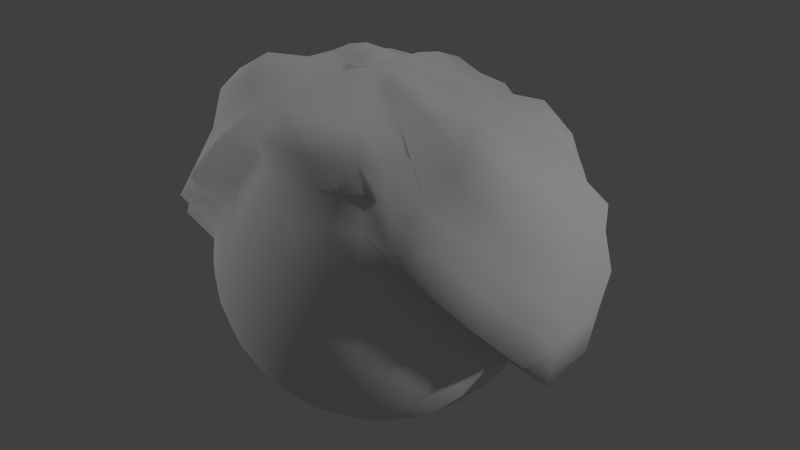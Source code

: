 # Source: Dirt.blend  (saved by Blender 2.70.0; exported with 4.5.12 LTS)
import bpy
from mathutils import Matrix  # noqa: F401  (used for matrix-valued properties, if any)

bpy.ops.wm.read_factory_settings(use_empty=True)
scene = bpy.context.scene
scene.name = 'Scene'

# ---- collections
col_collection_1 = bpy.data.collections.new('Collection 1'); scene.collection.children.link(col_collection_1)

# ---- materials (node trees are filled in below, after node groups)
mat_material_001 = bpy.data.materials.new('Material.001')
mat_material_001.alpha_threshold = 0.0
mat_material_001.use_transparent_shadow = False
mat_material_001.roughness = 0.5
mat_material_001.line_color = (0.0, 0.0, 0.0, 1.0)

# ---- material node trees

# ---- world
world_world = bpy.data.worlds.new('World'); scene.world = world_world
world_world.color = (0.05088, 0.05088, 0.05088)
world_world.use_sun_shadow = False
world_world.sun_shadow_jitter_overblur = 0.0
world_world.cycles.sampling_method = 'MANUAL'
world_world.cycles.sample_map_resolution = 256

# ---- lights
light_point_001 = bpy.data.lights.new('Point.001', 'POINT')
light_point_001.transmission_factor = 0.0
light_point_001.energy = 100.0
light_point_001.shadow_buffer_clip_start = 0.5
light_point_001.shadow_soft_size = 0.1
light_point_001.shadow_maximum_resolution = 0.006
light_point_001.use_absolute_resolution = True
light_point_001.cycles.use_multiple_importance_sampling = False
light_point = bpy.data.lights.new('Point', 'POINT')
light_point.transmission_factor = 0.0
light_point.energy = 100.0
light_point.shadow_buffer_clip_start = 0.5
light_point.shadow_soft_size = 0.1
light_point.shadow_maximum_resolution = 0.006
light_point.use_absolute_resolution = True
light_point.cycles.use_multiple_importance_sampling = False

# ---- meshes
me_sphere = bpy.data.meshes.new('Sphere')
me_sphere.from_pydata([(-0.01166, 0.007326, 0.07207), (-0.02427, 0.007288, 0.07056), (-0.03969, 0.005719, 0.0722), (-0.05321, 0.006284, 0.06407), (-0.06181, 0.006393, 0.05116), (-0.06444, 0.00664, 0.03662), (-0.06495, 0.007326, 0.02329), (-0.0624, 0.007326, 0.01025), (-0.06119, 0.007326, -0.002052), (-0.04555, 0.009956, -0.001439), (-0.04093, 0.009956, -0.01008), (-0.03471, 0.009956, -0.01766), (-0.02714, 0.009956, -0.02388), (-0.01849, 0.009956, -0.0285), (-0.009114, 0.009956, -0.03134), (-0.01142, 0.009725, 0.07208), (-0.02441, 0.01201, 0.07215), (-0.03693, 0.01425, 0.06825), (-0.04891, 0.0169, 0.06033), (-0.05581, 0.01862, 0.04856), (-0.06032, 0.01936, 0.03569), (-0.06126, 0.01964, 0.0228), (-0.06119, 0.01962, 0.01025), (-0.06, 0.01939, -0.002052), (-0.04467, 0.01897, -0.001439), (-0.04013, 0.01807, -0.01008), (-0.03403, 0.01685, -0.01766), (-0.0266, 0.01538, -0.02388), (-0.01813, 0.01369, -0.0285), (-0.008926, 0.01186, -0.03134), (-0.01078, 0.01201, 0.07241), (-0.02322, 0.01643, 0.0736), (-0.03483, 0.02176, 0.06778), (-0.04388, 0.02609, 0.05874), (-0.05214, 0.02905, 0.04814), (-0.05679, 0.03112, 0.03599), (-0.0633, 0.03336, 0.02348), (-0.05765, 0.03148, 0.01025), (-0.05648, 0.03099, -0.002052), (-0.04204, 0.02763, -0.001439), (-0.03777, 0.02587, -0.01008), (-0.03202, 0.02349, -0.01766), (-0.02502, 0.02059, -0.02388), (-0.01704, 0.01728, -0.0285), (-0.008371, 0.01369, -0.03134), (-0.009952, 0.01395, 0.07443), (-0.0216, 0.02168, 0.0746), (-0.03123, 0.02826, 0.06789), (-0.04001, 0.03445, 0.05882), (-0.04837, 0.04017, 0.04952), (-0.05186, 0.04239, 0.03629), (-0.05433, 0.04405, 0.02339), (-0.0561, 0.04524, 0.01024), (-0.05238, 0.04277, -0.004132), (-0.03777, 0.03562, -0.001439), (-0.03393, 0.03305, -0.01008), (-0.02876, 0.0296, -0.01766), (-0.02246, 0.02539, -0.02388), (-0.01527, 0.02059, -0.0285), (-0.00747, 0.01538, -0.03134), (-0.008523, 0.01579, 0.07607), (-0.01835, 0.02572, 0.07466), (-0.02684, 0.03516, 0.06867), (-0.03462, 0.04223, 0.05856), (-0.04087, 0.04879, 0.0492), (-0.04368, 0.05138, 0.03578), (-0.04416, 0.0521, 0.02272), (-0.04402, 0.05199, 0.01025), (-0.04567, 0.05364, -0.006033), (-0.03202, 0.04262, -0.001439), (-0.02876, 0.03935, -0.01008), (-0.02436, 0.03496, -0.01766), (-0.019, 0.0296, -0.02388), (-0.01289, 0.02349, -0.0285), (-0.006256, 0.01685, -0.03134), (-0.006587, 0.01767, 0.07652), (-0.01321, 0.02847, 0.07309), (-0.02095, 0.03993, 0.06867), (-0.02664, 0.04855, 0.05886), (-0.0314, 0.05564, 0.04853), (-0.03405, 0.05934, 0.03578), (-0.03591, 0.06203, 0.02333), (-0.03438, 0.05974, 0.01025), (-0.03371, 0.05873, -0.002052), (-0.02502, 0.04837, -0.001439), (-0.02246, 0.04452, -0.01008), (-0.019, 0.03935, -0.01766), (-0.01479, 0.03305, -0.02388), (-0.009989, 0.02587, -0.0285), (-0.004778, 0.01807, -0.03134), (-0.004295, 0.01916, 0.07607), (-0.008897, 0.03035, 0.07108), (-0.01413, 0.04233, 0.06763), (-0.01925, 0.05545, 0.06134), (-0.02175, 0.06037, 0.04745), (-0.02234, 0.06261, 0.03459), (-0.02423, 0.06757, 0.02315), (-0.02435, 0.06766, 0.01025), (-0.02302, 0.06445, -0.002052), (-0.01704, 0.05263, -0.001439), (-0.01527, 0.04837, -0.01008), (-0.01289, 0.04262, -0.01766), (-0.009989, 0.03562, -0.02388), (-0.006681, 0.02763, -0.0285), (-0.003092, 0.01897, -0.03134), (-0.001741, 0.01999, 0.07478), (-0.004434, 0.03271, 0.07278), (-0.006986, 0.04564, 0.06921), (-0.009935, 0.06015, 0.06315), (-0.01122, 0.06678, 0.04923), (-0.01108, 0.06627, 0.03514), (-0.01278, 0.07525, 0.02374), (-0.01172, 0.06945, 0.01024), (-0.01142, 0.06797, -0.002055), (-0.008371, 0.05526, -0.001439), (-0.00747, 0.05073, -0.01008), (-0.006256, 0.04463, -0.01766), (-0.004778, 0.0372, -0.02388), (-0.003092, 0.02872, -0.0285), (-0.001262, 0.01952, -0.03134), (0.0009516, 0.02032, 0.07499), (0.0008636, 0.03355, 0.07339), (0.0002626, 0.04416, 0.06572), (0.0002715, 0.05775, 0.06075), (0.0006317, 0.06466, 0.04816), (0.0006422, 0.06833, 0.03551), (0.0005593, 0.07432, 0.02354), (0.0006829, 0.07797, 0.01016), (0.0006412, 0.07197, -0.005118), (0.000641, 0.05615, -0.001439), (0.000641, 0.05153, -0.01008), (0.000641, 0.04531, -0.01766), (0.000641, 0.03773, -0.02388), (0.000641, 0.02909, -0.0285), (0.000641, 0.01971, -0.03134), (0.003595, 0.02024, 0.07671), (0.005358, 0.0322, 0.07076), (0.00739, 0.04371, 0.06581), (0.01048, 0.05667, 0.05992), (0.01242, 0.06477, 0.04854), (0.01255, 0.06714, 0.03542), (0.0133, 0.07097, 0.02315), (0.01479, 0.07702, 0.01041), (0.01358, 0.0724, -0.00729), (0.009653, 0.05526, -0.001439), (0.008752, 0.05073, -0.01008), (0.007538, 0.04463, -0.01766), (0.00606, 0.0372, -0.02388), (0.004374, 0.02872, -0.0285), (0.002544, 0.01952, -0.03134), (0.006045, 0.01943, 0.07762), (0.01054, 0.03057, 0.07123), (0.01509, 0.04137, 0.06526), (0.01884, 0.05125, 0.05818), (0.02451, 0.06242, 0.04916), (0.02344, 0.0624, 0.03487), (0.0254, 0.06708, 0.02311), (0.02737, 0.07079, 0.0102), (0.02464, 0.06504, -0.002868), (0.01832, 0.05263, -0.001439), (0.01655, 0.04837, -0.01008), (0.01417, 0.04262, -0.01766), (0.01127, 0.03562, -0.02388), (0.007963, 0.02763, -0.0285), (0.004374, 0.01897, -0.03134), (0.008265, 0.01795, 0.07777), (0.01441, 0.02755, 0.06985), (0.02125, 0.03755, 0.06535), (0.02942, 0.04933, 0.06118), (0.03498, 0.05716, 0.04969), (0.03496, 0.05861, 0.03551), (0.03718, 0.06183, 0.02325), (0.03775, 0.06286, 0.01025), (0.03499, 0.05873, -0.002052), (0.02631, 0.04837, -0.001439), (0.02374, 0.04452, -0.01008), (0.02028, 0.03935, -0.01766), (0.01607, 0.03305, -0.02388), (0.01127, 0.02587, -0.0285), (0.00606, 0.01807, -0.03134), (0.0102, 0.016, 0.07722), (0.01883, 0.02524, 0.07235), (0.02657, 0.03317, 0.06545), (0.03601, 0.04116, 0.05947), (0.04258, 0.04803, 0.04866), (0.04544, 0.05212, 0.0359), (0.04553, 0.05222, 0.02287), (0.04522, 0.0519, 0.01025), (0.04436, 0.05104, -0.002052), (0.03331, 0.04262, -0.001439), (0.03004, 0.03935, -0.01008), (0.02564, 0.03496, -0.01766), (0.02028, 0.0296, -0.02388), (0.01417, 0.02349, -0.0285), (0.007538, 0.01685, -0.03134), (0.01178, 0.0141, 0.0768), (0.02218, 0.02193, 0.07301), (0.03154, 0.02815, 0.06573), (0.0427, 0.03436, 0.05946), (0.0474, 0.03859, 0.04785), (0.05583, 0.04451, 0.03763), (0.05582, 0.0443, 0.02341), (0.05553, 0.04401, 0.01025), (0.05206, 0.04168, -0.002067), (0.03905, 0.03562, -0.001439), (0.03521, 0.03305, -0.01008), (0.03004, 0.0296, -0.01766), (0.02374, 0.02539, -0.02388), (0.01655, 0.02059, -0.0285), (0.008752, 0.01538, -0.03134), (0.01289, 0.01205, 0.07644), (0.0254, 0.01662, 0.07436), (0.03623, 0.02123, 0.06686), (0.04729, 0.02589, 0.05977), (0.0563, 0.02948, 0.05059), (0.062, 0.03196, 0.03779), (0.06468, 0.03335, 0.02387), (0.06206, 0.03277, 0.01025), (0.0598, 0.03183, -0.00444), (0.04332, 0.02763, -0.001439), (0.03905, 0.02587, -0.01008), (0.03331, 0.02349, -0.01766), (0.02631, 0.02059, -0.02388), (0.01832, 0.01728, -0.0285), (0.009653, 0.01369, -0.03134), (0.01354, 0.009721, 0.07624), (0.02593, 0.01197, 0.07238), (0.03628, 0.01426, 0.06448), (0.04965, 0.0163, 0.05999), (0.05676, 0.0181, 0.04845), (0.06187, 0.01951, 0.03609), (0.06358, 0.01975, 0.02305), (0.06247, 0.01962, 0.01025), (0.06128, 0.01939, -0.002052), (0.04595, 0.01897, -0.001439), (0.04142, 0.01807, -0.01008), (0.03532, 0.01685, -0.01766), (0.02789, 0.01538, -0.02388), (0.01941, 0.01369, -0.0285), (0.01021, 0.01186, -0.03134), (0.01379, 0.007238, 0.07642), (0.02609, 0.007188, 0.07151), (0.04005, 0.007249, 0.06848), (0.05189, 0.007233, 0.06104), (0.05879, 0.00693, 0.04912), (0.06485, 0.007051, 0.03682), (0.06508, 0.007326, 0.02306), (0.06368, 0.007326, 0.01025), (0.06247, 0.007326, -0.002052), (0.04683, 0.009956, -0.001439), (0.04221, 0.009956, -0.01008), (0.036, 0.009956, -0.01766), (0.02842, 0.009956, -0.02388), (0.01978, 0.009956, -0.0285), (0.0104, 0.009956, -0.03134), (0.000641, 0.009956, -0.0323), (0.0135, 0.004723, 0.0763), (0.02645, 0.002066, 0.07334), (0.04029, -0.0002028, 0.07008), (0.05117, -0.002996, 0.06074), (0.05496, -0.004034, 0.04726), (0.05778, -0.004038, 0.03438), (0.06139, -0.004778, 0.02255), (0.06247, -0.004972, 0.01025), (0.04874, 0.0003893, 0.007941), (0.04595, 0.0009444, -0.001439), (0.04142, 0.001846, -0.01008), (0.03532, 0.003059, -0.01766), (0.02789, 0.004537, -0.02388), (0.01941, 0.006223, -0.0285), (0.01021, 0.008053, -0.03134), (0.01262, 0.002397, 0.07546), (0.02439, -0.002439, 0.0722), (0.03655, -0.008099, 0.06847), (0.04625, -0.01168, 0.05903), (0.04906, -0.01273, 0.04527), (0.05445, -0.01496, 0.03437), (0.05776, -0.01633, 0.02254), (0.04683, -0.009178, 0.0177), (0.04595, -0.00881, 0.007941), (0.04332, -0.007721, -0.001439), (0.03905, -0.005953, -0.01008), (0.03331, -0.003574, -0.01766), (0.02631, -0.000674, -0.02388), (0.01832, 0.002634, -0.0285), (0.009653, 0.006223, -0.03134), (0.0112, 0.0003554, 0.07393), (0.02072, -0.006084, 0.06854), (0.02976, -0.01213, 0.06267), (0.0377, -0.01744, 0.05482), (0.04422, -0.02179, 0.04527), (0.04906, -0.02503, 0.03437), (0.04142, -0.01729, 0.02745), (0.04221, -0.01782, 0.0177), (0.04142, -0.01729, 0.007941), (0.03905, -0.01571, -0.001439), (0.03521, -0.01314, -0.01008), (0.03004, -0.009686, -0.01766), (0.02374, -0.005477, -0.02388), (0.01655, -0.000674, -0.0285), (0.008752, 0.004537, -0.03134), (0.009377, -0.001389, 0.0723), (0.0177, -0.009731, 0.06848), (0.02541, -0.01744, 0.06266), (0.03216, -0.02419, 0.05482), (0.0377, -0.02974, 0.04527), (0.03331, -0.02271, 0.03683), (0.03532, -0.02472, 0.02745), (0.036, -0.0254, 0.0177), (0.03532, -0.02472, 0.007941), (0.03331, -0.02271, -0.001439), (0.03004, -0.01944, -0.01008), (0.02564, -0.01504, -0.01766), (0.02028, -0.009686, -0.02388), (0.01417, -0.003574, -0.0285), (0.007538, 0.003059, -0.03134), (0.007473, -0.002899, 0.07207), (0.01404, -0.01273, 0.06848), (0.0201, -0.02179, 0.06266), (0.02028, -0.01944, 0.05305), (0.02374, -0.02461, 0.04547), (0.02631, -0.02845, 0.03683), (0.02789, -0.03082, 0.02745), (0.02842, -0.03162, 0.0177), (0.02789, -0.03082, 0.007941), (0.02631, -0.02845, -0.001439), (0.02374, -0.02461, -0.01008), (0.02028, -0.01944, -0.01766), (0.01607, -0.01314, -0.02388), (0.01127, -0.005953, -0.0285), (0.00606, 0.001846, -0.03134), (0.005347, -0.004035, 0.07207), (0.009873, -0.01496, 0.06848), (0.01404, -0.02503, 0.06266), (0.01417, -0.02271, 0.05305), (0.01655, -0.02845, 0.04547), (0.01832, -0.03272, 0.03683), (0.01941, -0.03535, 0.02745), (0.01978, -0.03624, 0.0177), (0.01941, -0.03535, 0.007941), (0.01832, -0.03272, -0.001439), (0.01655, -0.02845, -0.01008), (0.01417, -0.02271, -0.01766), (0.01127, -0.01571, -0.02388), (0.007963, -0.007721, -0.0285), (0.004374, 0.0009444, -0.03134), (0.00304, -0.004735, 0.07207), (0.005347, -0.01633, 0.06848), (0.007473, -0.02702, 0.06266), (0.007538, -0.02472, 0.05305), (0.008752, -0.03082, 0.04547), (0.009653, -0.03535, 0.03683), (0.01021, -0.03814, 0.02745), (0.0104, -0.03908, 0.0177), (0.01021, -0.03814, 0.007941), (0.009653, -0.03535, -0.001439), (0.008752, -0.03082, -0.01008), (0.007538, -0.02472, -0.01766), (0.00606, -0.01729, -0.02388), (0.004374, -0.00881, -0.0285), (0.002544, 0.0003893, -0.03134), (0.000641, -0.004972, 0.07207), (0.000641, -0.0168, 0.06848), (0.000641, -0.0277, 0.06266), (0.000641, -0.0254, 0.05305), (0.000641, -0.03162, 0.04547), (0.000641, -0.03624, 0.03683), (0.000641, -0.03908, 0.02745), (0.000641, -0.04004, 0.0177), (0.000641, -0.03908, 0.007941), (0.000641, -0.03624, -0.001439), (0.000641, -0.03162, -0.01008), (0.000641, -0.0254, -0.01766), (0.000641, -0.01782, -0.02388), (0.000641, -0.009178, -0.0285), (0.000641, 0.0002019, -0.03134), (-0.001758, -0.004735, 0.07207), (-0.004065, -0.01633, 0.06848), (-0.006191, -0.02702, 0.06266), (-0.006256, -0.02472, 0.05305), (-0.00747, -0.03082, 0.04547), (-0.008371, -0.03535, 0.03683), (-0.008926, -0.03814, 0.02745), (-0.009114, -0.03908, 0.0177), (-0.008926, -0.03814, 0.007941), (-0.008371, -0.03535, -0.001439), (-0.00747, -0.03082, -0.01008), (-0.006256, -0.02472, -0.01766), (-0.004778, -0.01729, -0.02388), (-0.003092, -0.00881, -0.0285), (-0.001262, 0.0003893, -0.03134), (-0.004065, -0.004035, 0.07207), (-0.008591, -0.01496, 0.06848), (-0.01276, -0.02503, 0.06266), (-0.01289, -0.02271, 0.05305), (-0.01527, -0.02845, 0.04547), (-0.01704, -0.03272, 0.03683), (-0.01813, -0.03535, 0.02745), (-0.01849, -0.03624, 0.0177), (-0.01813, -0.03535, 0.007941), (-0.01704, -0.03272, -0.001439), (-0.01527, -0.02845, -0.01008), (-0.01289, -0.02271, -0.01766), (-0.009989, -0.01571, -0.02388), (-0.006681, -0.007721, -0.0285), (-0.003092, 0.0009444, -0.03134), (-0.006191, -0.002899, 0.07207), (-0.01276, -0.01273, 0.06848), (-0.01882, -0.02179, 0.06266), (-0.019, -0.01944, 0.05305), (-0.02246, -0.02461, 0.04547), (-0.02502, -0.02845, 0.03683), (-0.0266, -0.03082, 0.02745), (-0.02714, -0.03162, 0.0177), (-0.0266, -0.03082, 0.007941), (-0.02502, -0.02845, -0.001439), (-0.02246, -0.02461, -0.01008), (-0.019, -0.01944, -0.01766), (-0.01479, -0.01314, -0.02388), (-0.009989, -0.005953, -0.0285), (-0.004778, 0.001846, -0.03134), (-0.008055, -0.001369, 0.07207), (-0.01642, -0.009731, 0.06848), (-0.02412, -0.01744, 0.06266), (-0.03088, -0.02419, 0.05482), (-0.03642, -0.02974, 0.04527), (-0.03202, -0.02271, 0.03683), (-0.03403, -0.02472, 0.02745), (-0.03471, -0.0254, 0.0177), (-0.03403, -0.02472, 0.007941), (-0.03202, -0.02271, -0.001439), (-0.02876, -0.01944, -0.01008), (-0.02436, -0.01504, -0.01766), (-0.019, -0.009686, -0.02388), (-0.01289, -0.003574, -0.0285), (-0.006256, 0.003059, -0.03134), (-0.009584, 0.0004941, 0.07207), (-0.01942, -0.006076, 0.06848), (-0.02848, -0.01213, 0.06266), (-0.03642, -0.01744, 0.05482), (-0.04294, -0.02179, 0.04527), (-0.04778, -0.02503, 0.03437), (-0.04013, -0.01729, 0.02745), (-0.04093, -0.01782, 0.0177), (-0.04013, -0.01729, 0.007941), (-0.03777, -0.01571, -0.001439), (-0.03393, -0.01314, -0.01008), (-0.02876, -0.009686, -0.01766), (-0.02246, -0.005477, -0.02388), (-0.01527, -0.000674, -0.0285), (-0.00747, 0.004537, -0.03134), (0.000641, 0.007326, 0.07679), (-0.01072, 0.00262, 0.07207), (-0.02165, -0.001905, 0.06848), (-0.03288, -0.006528, 0.06452), (-0.04316, -0.01086, 0.05765), (-0.04779, -0.01273, 0.04527), (-0.05316, -0.01496, 0.03437), (-0.05648, -0.01633, 0.02254), (-0.04555, -0.009178, 0.0177), (-0.04467, -0.00881, 0.007941), (-0.04204, -0.007721, -0.001439), (-0.03777, -0.005953, -0.01008), (-0.03202, -0.003574, -0.01766), (-0.02502, -0.000674, -0.02388), (-0.01704, 0.002634, -0.0285), (-0.008371, 0.006223, -0.03134), (-0.01142, 0.004927, 0.07207), (-0.02311, 0.002594, 0.06871), (-0.03728, -0.001302, 0.06948), (-0.04974, -0.004735, 0.06145), (-0.05463, -0.004679, 0.04707), (-0.05915, -0.004567, 0.03549), (-0.06, -0.004735, 0.02254), (-0.06119, -0.004971, 0.01025), (-0.04746, 0.0003893, 0.007941), (-0.04467, 0.0009444, -0.001439), (-0.04013, 0.001846, -0.01008), (-0.03403, 0.003059, -0.01766), (-0.0266, 0.004537, -0.02388), (-0.01813, 0.006223, -0.0285), (-0.008926, 0.008053, -0.03134)], [], [(8, 7, 22, 23), (6, 5, 20, 21), (4, 3, 18, 19), (2, 1, 16, 17), (13, 12, 27, 28), (11, 10, 25, 26), (9, 8, 23, 24), (7, 6, 21, 22), (5, 4, 19, 20), (3, 2, 17, 18), (14, 13, 28, 29), (1, 0, 15, 16), (12, 11, 26, 27), (10, 9, 24, 25), (18, 17, 32, 33), (29, 28, 43, 44), (16, 15, 30, 31), (27, 26, 41, 42), (25, 24, 39, 40), (23, 22, 37, 38), (21, 20, 35, 36), (19, 18, 33, 34), (17, 16, 31, 32), (28, 27, 42, 43), (26, 25, 40, 41), (24, 23, 38, 39), (22, 21, 36, 37), (20, 19, 34, 35), (33, 32, 47, 48), (44, 43, 58, 59), (31, 30, 45, 46), (42, 41, 56, 57), (40, 39, 54, 55), (38, 37, 52, 53), (36, 35, 50, 51), (34, 33, 48, 49), (32, 31, 46, 47), (43, 42, 57, 58), (41, 40, 55, 56), (39, 38, 53, 54), (37, 36, 51, 52), (35, 34, 49, 50), (48, 47, 62, 63), (59, 58, 73, 74), (46, 45, 60, 61), (57, 56, 71, 72), (55, 54, 69, 70), (53, 52, 67, 68), (51, 50, 65, 66), (49, 48, 63, 64), (47, 46, 61, 62), (58, 57, 72, 73), (56, 55, 70, 71), (54, 53, 68, 69), (52, 51, 66, 67), (50, 49, 64, 65), (63, 62, 77, 78), (74, 73, 88, 89), (61, 60, 75, 76), (72, 71, 86, 87), (70, 69, 84, 85), (68, 67, 82, 83), (66, 65, 80, 81), (64, 63, 78, 79), (62, 61, 76, 77), (73, 72, 87, 88), (71, 70, 85, 86), (69, 68, 83, 84), (67, 66, 81, 82), (65, 64, 79, 80), (78, 77, 92, 93), (89, 88, 103, 104), (76, 75, 90, 91), (87, 86, 101, 102), (85, 84, 99, 100), (83, 82, 97, 98), (81, 80, 95, 96), (79, 78, 93, 94), (77, 76, 91, 92), (88, 87, 102, 103), (86, 85, 100, 101), (84, 83, 98, 99), (82, 81, 96, 97), (80, 79, 94, 95), (93, 92, 107, 108), (104, 103, 118, 119), (91, 90, 105, 106), (102, 101, 116, 117), (100, 99, 114, 115), (98, 97, 112, 113), (96, 95, 110, 111), (94, 93, 108, 109), (92, 91, 106, 107), (103, 102, 117, 118), (101, 100, 115, 116), (99, 98, 113, 114), (97, 96, 111, 112), (95, 94, 109, 110), (108, 107, 122, 123), (119, 118, 133, 134), (106, 105, 120, 121), (117, 116, 131, 132), (115, 114, 129, 130), (113, 112, 127, 128), (111, 110, 125, 126), (109, 108, 123, 124), (107, 106, 121, 122), (118, 117, 132, 133), (116, 115, 130, 131), (114, 113, 128, 129), (112, 111, 126, 127), (110, 109, 124, 125), (123, 122, 137, 138), (134, 133, 148, 149), (121, 120, 135, 136), (132, 131, 146, 147), (130, 129, 144, 145), (128, 127, 142, 143), (126, 125, 140, 141), (124, 123, 138, 139), (122, 121, 136, 137), (133, 132, 147, 148), (131, 130, 145, 146), (129, 128, 143, 144), (127, 126, 141, 142), (125, 124, 139, 140), (138, 137, 152, 153), (149, 148, 163, 164), (136, 135, 150, 151), (147, 146, 161, 162), (145, 144, 159, 160), (143, 142, 157, 158), (141, 140, 155, 156), (139, 138, 153, 154), (137, 136, 151, 152), (148, 147, 162, 163), (146, 145, 160, 161), (144, 143, 158, 159), (142, 141, 156, 157), (140, 139, 154, 155), (153, 152, 167, 168), (164, 163, 178, 179), (151, 150, 165, 166), (162, 161, 176, 177), (160, 159, 174, 175), (158, 157, 172, 173), (156, 155, 170, 171), (154, 153, 168, 169), (152, 151, 166, 167), (163, 162, 177, 178), (161, 160, 175, 176), (159, 158, 173, 174), (157, 156, 171, 172), (155, 154, 169, 170), (168, 167, 182, 183), (179, 178, 193, 194), (166, 165, 180, 181), (177, 176, 191, 192), (175, 174, 189, 190), (173, 172, 187, 188), (171, 170, 185, 186), (169, 168, 183, 184), (167, 166, 181, 182), (178, 177, 192, 193), (176, 175, 190, 191), (174, 173, 188, 189), (172, 171, 186, 187), (170, 169, 184, 185), (183, 182, 197, 198), (194, 193, 208, 209), (181, 180, 195, 196), (192, 191, 206, 207), (190, 189, 204, 205), (188, 187, 202, 203), (186, 185, 200, 201), (184, 183, 198, 199), (182, 181, 196, 197), (193, 192, 207, 208), (191, 190, 205, 206), (189, 188, 203, 204), (187, 186, 201, 202), (185, 184, 199, 200), (198, 197, 212, 213), (209, 208, 223, 224), (196, 195, 210, 211), (207, 206, 221, 222), (205, 204, 219, 220), (203, 202, 217, 218), (201, 200, 215, 216), (199, 198, 213, 214), (197, 196, 211, 212), (208, 207, 222, 223), (206, 205, 220, 221), (204, 203, 218, 219), (202, 201, 216, 217), (200, 199, 214, 215), (213, 212, 227, 228), (224, 223, 238, 239), (211, 210, 225, 226), (222, 221, 236, 237), (220, 219, 234, 235), (218, 217, 232, 233), (216, 215, 230, 231), (214, 213, 228, 229), (212, 211, 226, 227), (223, 222, 237, 238), (221, 220, 235, 236), (219, 218, 233, 234), (217, 216, 231, 232), (215, 214, 229, 230), (228, 227, 242, 243), (239, 238, 253, 254), (226, 225, 240, 241), (237, 236, 251, 252), (235, 234, 249, 250), (233, 232, 247, 248), (231, 230, 245, 246), (229, 228, 243, 244), (227, 226, 241, 242), (238, 237, 252, 253), (236, 235, 250, 251), (234, 233, 248, 249), (232, 231, 246, 247), (230, 229, 244, 245), (243, 242, 258, 259), (254, 253, 269, 270), (241, 240, 256, 257), (252, 251, 267, 268), (250, 249, 265, 266), (248, 247, 263, 264), (246, 245, 261, 262), (244, 243, 259, 260), (242, 241, 257, 258), (253, 252, 268, 269), (251, 250, 266, 267), (249, 248, 264, 265), (247, 246, 262, 263), (245, 244, 260, 261), (259, 258, 273, 274), (270, 269, 284, 285), (257, 256, 271, 272), (268, 267, 282, 283), (266, 265, 280, 281), (264, 263, 278, 279), (262, 261, 276, 277), (260, 259, 274, 275), (258, 257, 272, 273), (269, 268, 283, 284), (267, 266, 281, 282), (265, 264, 279, 280), (263, 262, 277, 278), (261, 260, 275, 276), (274, 273, 288, 289), (285, 284, 299, 300), (272, 271, 286, 287), (283, 282, 297, 298), (281, 280, 295, 296), (279, 278, 293, 294), (277, 276, 291, 292), (275, 274, 289, 290), (273, 272, 287, 288), (284, 283, 298, 299), (282, 281, 296, 297), (280, 279, 294, 295), (278, 277, 292, 293), (276, 275, 290, 291), (289, 288, 303, 304), (300, 299, 314, 315), (287, 286, 301, 302), (298, 297, 312, 313), (296, 295, 310, 311), (294, 293, 308, 309), (292, 291, 306, 307), (290, 289, 304, 305), (288, 287, 302, 303), (299, 298, 313, 314), (297, 296, 311, 312), (295, 294, 309, 310), (293, 292, 307, 308), (291, 290, 305, 306), (304, 303, 318, 319), (315, 314, 329, 330), (302, 301, 316, 317), (313, 312, 327, 328), (311, 310, 325, 326), (309, 308, 323, 324), (307, 306, 321, 322), (305, 304, 319, 320), (303, 302, 317, 318), (314, 313, 328, 329), (312, 311, 326, 327), (310, 309, 324, 325), (308, 307, 322, 323), (306, 305, 320, 321), (319, 318, 333, 334), (330, 329, 344, 345), (317, 316, 331, 332), (328, 327, 342, 343), (326, 325, 340, 341), (324, 323, 338, 339), (322, 321, 336, 337), (320, 319, 334, 335), (318, 317, 332, 333), (329, 328, 343, 344), (327, 326, 341, 342), (325, 324, 339, 340), (323, 322, 337, 338), (321, 320, 335, 336), (334, 333, 348, 349), (345, 344, 359, 360), (332, 331, 346, 347), (343, 342, 357, 358), (341, 340, 355, 356), (339, 338, 353, 354), (337, 336, 351, 352), (335, 334, 349, 350), (333, 332, 347, 348), (344, 343, 358, 359), (342, 341, 356, 357), (340, 339, 354, 355), (338, 337, 352, 353), (336, 335, 350, 351), (349, 348, 363, 364), (360, 359, 374, 375), (347, 346, 361, 362), (358, 357, 372, 373), (356, 355, 370, 371), (354, 353, 368, 369), (352, 351, 366, 367), (350, 349, 364, 365), (348, 347, 362, 363), (359, 358, 373, 374), (357, 356, 371, 372), (355, 354, 369, 370), (353, 352, 367, 368), (351, 350, 365, 366), (364, 363, 378, 379), (375, 374, 389, 390), (362, 361, 376, 377), (373, 372, 387, 388), (371, 370, 385, 386), (369, 368, 383, 384), (367, 366, 381, 382), (365, 364, 379, 380), (363, 362, 377, 378), (374, 373, 388, 389), (372, 371, 386, 387), (370, 369, 384, 385), (368, 367, 382, 383), (366, 365, 380, 381), (379, 378, 393, 394), (390, 389, 404, 405), (377, 376, 391, 392), (388, 387, 402, 403), (386, 385, 400, 401), (384, 383, 398, 399), (382, 381, 396, 397), (380, 379, 394, 395), (378, 377, 392, 393), (389, 388, 403, 404), (387, 386, 401, 402), (385, 384, 399, 400), (383, 382, 397, 398), (381, 380, 395, 396), (394, 393, 408, 409), (405, 404, 419, 420), (392, 391, 406, 407), (403, 402, 417, 418), (401, 400, 415, 416), (399, 398, 413, 414), (397, 396, 411, 412), (395, 394, 409, 410), (393, 392, 407, 408), (404, 403, 418, 419), (402, 401, 416, 417), (400, 399, 414, 415), (398, 397, 412, 413), (396, 395, 410, 411), (409, 408, 423, 424), (420, 419, 434, 435), (407, 406, 421, 422), (418, 417, 432, 433), (416, 415, 430, 431), (414, 413, 428, 429), (412, 411, 426, 427), (410, 409, 424, 425), (408, 407, 422, 423), (419, 418, 433, 434), (417, 416, 431, 432), (415, 414, 429, 430), (413, 412, 427, 428), (411, 410, 425, 426), (424, 423, 438, 439), (435, 434, 449, 450), (422, 421, 436, 437), (433, 432, 447, 448), (431, 430, 445, 446), (429, 428, 443, 444), (427, 426, 441, 442), (425, 424, 439, 440), (423, 422, 437, 438), (434, 433, 448, 449), (432, 431, 446, 447), (430, 429, 444, 445), (428, 427, 442, 443), (426, 425, 440, 441), (439, 438, 454, 455), (450, 449, 465, 466), (437, 436, 452, 453), (448, 447, 463, 464), (446, 445, 461, 462), (444, 443, 459, 460), (442, 441, 457, 458), (440, 439, 455, 456), (438, 437, 453, 454), (449, 448, 464, 465), (447, 446, 462, 463), (445, 444, 460, 461), (443, 442, 458, 459), (441, 440, 456, 457), (455, 454, 469, 470), (466, 465, 480, 481), (453, 452, 467, 468), (464, 463, 478, 479), (462, 461, 476, 477), (460, 459, 474, 475), (458, 457, 472, 473), (456, 455, 470, 471), (454, 453, 468, 469), (465, 464, 479, 480), (463, 462, 477, 478), (461, 460, 475, 476), (459, 458, 473, 474), (457, 456, 471, 472), (255, 14, 29), (0, 451, 15), (255, 29, 44), (15, 451, 30), (255, 44, 59), (30, 451, 45), (255, 59, 74), (45, 451, 60), (255, 74, 89), (60, 451, 75), (255, 89, 104), (75, 451, 90), (255, 104, 119), (90, 451, 105), (255, 119, 134), (105, 451, 120), (255, 134, 149), (120, 451, 135), (255, 149, 164), (135, 451, 150), (255, 164, 179), (150, 451, 165), (255, 179, 194), (165, 451, 180), (255, 194, 209), (180, 451, 195), (255, 209, 224), (195, 451, 210), (255, 224, 239), (210, 451, 225), (255, 239, 254), (225, 451, 240), (255, 254, 270), (240, 451, 256), (255, 270, 285), (256, 451, 271), (255, 285, 300), (271, 451, 286), (255, 300, 315), (286, 451, 301), (255, 315, 330), (301, 451, 316), (255, 330, 345), (316, 451, 331), (255, 345, 360), (331, 451, 346), (255, 360, 375), (346, 451, 361), (255, 375, 390), (361, 451, 376), (255, 390, 405), (376, 451, 391), (255, 405, 420), (391, 451, 406), (255, 420, 435), (406, 451, 421), (255, 435, 450), (421, 451, 436), (255, 450, 466), (436, 451, 452), (255, 466, 481), (452, 451, 467), (470, 469, 2, 3), (481, 480, 13, 14), (468, 467, 0, 1), (479, 478, 11, 12), (477, 476, 9, 10), (475, 474, 7, 8), (473, 472, 5, 6), (471, 470, 3, 4), (255, 481, 14), (469, 468, 1, 2), (480, 479, 12, 13), (467, 451, 0), (478, 477, 10, 11), (476, 475, 8, 9), (474, 473, 6, 7), (472, 471, 4, 5)])
me_sphere.polygons.foreach_set('use_smooth', [True] * 512)
_uv = me_sphere.uv_layers.new(name='UVMap')
_uv.uv.foreach_set('vector', [0.4598, 0.3019, 0.4603, 0.3169, 0.4451, 0.3177, 0.4447, 0.3021, 0.4613, 0.3318, 0.463, 0.347, 0.4484, 0.3492, 0.4463, 0.3333, 0.4654, 0.363, 0.4687, 0.3802, 0.4558, 0.3834, 0.4515, 0.3657, 0.4734, 0.3995, 0.4802, 0.4219, 0.4709, 0.4254, 0.462, 0.4029, 0.4698, 0.209, 0.465, 0.2326, 0.4531, 0.23, 0.4601, 0.2061, 0.4623, 0.2525, 0.4607, 0.2703, 0.4464, 0.269, 0.4489, 0.2506, 0.4599, 0.2865, 0.4598, 0.3019, 0.4447, 0.3021, 0.445, 0.286, 0.4603, 0.3169, 0.4613, 0.3318, 0.4463, 0.3333, 0.4451, 0.3177, 0.463, 0.347, 0.4654, 0.363, 0.4515, 0.3657, 0.4484, 0.3492, 0.4687, 0.3802, 0.4734, 0.3995, 0.462, 0.4029, 0.4558, 0.3834, 0.4786, 0.1792, 0.4698, 0.209, 0.4601, 0.2061, 0.4724, 0.1765, 0.4802, 0.4219, 0.4907, 0.4501, 0.4848, 0.4529, 0.4709, 0.4254, 0.465, 0.2326, 0.4623, 0.2525, 0.4489, 0.2506, 0.4531, 0.23, 0.4607, 0.2703, 0.4599, 0.2865, 0.445, 0.286, 0.4464, 0.269, 0.4558, 0.3834, 0.462, 0.4029, 0.4504, 0.4075, 0.4426, 0.3875, 0.4724, 0.1765, 0.4601, 0.2061, 0.4503, 0.202, 0.4664, 0.173, 0.4709, 0.4254, 0.4848, 0.4529, 0.4792, 0.4564, 0.4618, 0.4299, 0.4531, 0.23, 0.4489, 0.2506, 0.4349, 0.2478, 0.4408, 0.2264, 0.4464, 0.269, 0.445, 0.286, 0.4294, 0.285, 0.4314, 0.2671, 0.4447, 0.3021, 0.4451, 0.3177, 0.4291, 0.3187, 0.4287, 0.3021, 0.4463, 0.3333, 0.4484, 0.3492, 0.4331, 0.3519, 0.4305, 0.3351, 0.4515, 0.3657, 0.4558, 0.3834, 0.4426, 0.3875, 0.437, 0.3692, 0.462, 0.4029, 0.4709, 0.4254, 0.4618, 0.4299, 0.4504, 0.4075, 0.4601, 0.2061, 0.4531, 0.23, 0.4408, 0.2264, 0.4503, 0.202, 0.4489, 0.2506, 0.4464, 0.269, 0.4314, 0.2671, 0.4349, 0.2478, 0.445, 0.286, 0.4447, 0.3021, 0.4287, 0.3021, 0.4294, 0.285, 0.4451, 0.3177, 0.4463, 0.3333, 0.4305, 0.3351, 0.4291, 0.3187, 0.4484, 0.3492, 0.4515, 0.3657, 0.437, 0.3692, 0.4331, 0.3519, 0.4426, 0.3875, 0.4504, 0.4075, 0.4387, 0.4132, 0.4289, 0.3927, 0.4664, 0.173, 0.4503, 0.202, 0.4404, 0.1968, 0.4608, 0.1687, 0.4618, 0.4299, 0.4792, 0.4564, 0.4739, 0.4608, 0.4528, 0.4356, 0.4408, 0.2264, 0.4349, 0.2478, 0.4203, 0.244, 0.4281, 0.2216, 0.4314, 0.2671, 0.4294, 0.285, 0.4127, 0.2836, 0.4155, 0.2644, 0.4287, 0.3021, 0.4291, 0.3187, 0.412, 0.3197, 0.4116, 0.3019, 0.4305, 0.3351, 0.4331, 0.3519, 0.417, 0.3552, 0.4137, 0.3374, 0.437, 0.3692, 0.4426, 0.3875, 0.4289, 0.3927, 0.4219, 0.3736, 0.4504, 0.4075, 0.4618, 0.4299, 0.4528, 0.4356, 0.4387, 0.4132, 0.4503, 0.202, 0.4408, 0.2264, 0.4281, 0.2216, 0.4404, 0.1968, 0.4349, 0.2478, 0.4314, 0.2671, 0.4155, 0.2644, 0.4203, 0.244, 0.4294, 0.285, 0.4287, 0.3021, 0.4116, 0.3019, 0.4127, 0.2836, 0.4291, 0.3187, 0.4305, 0.3351, 0.4137, 0.3374, 0.412, 0.3197, 0.4331, 0.3519, 0.437, 0.3692, 0.4219, 0.3736, 0.417, 0.3552, 0.4289, 0.3927, 0.4387, 0.4132, 0.4268, 0.4204, 0.4146, 0.3993, 0.4608, 0.1687, 0.4404, 0.1968, 0.4306, 0.1902, 0.4555, 0.1633, 0.4528, 0.4356, 0.4739, 0.4608, 0.4691, 0.466, 0.444, 0.4426, 0.4281, 0.2216, 0.4203, 0.244, 0.4049, 0.2389, 0.415, 0.2155, 0.4155, 0.2644, 0.4127, 0.2836, 0.3947, 0.2816, 0.3984, 0.2608, 0.4116, 0.3019, 0.412, 0.3197, 0.3935, 0.321, 0.3932, 0.3015, 0.4137, 0.3374, 0.417, 0.3552, 0.3997, 0.3595, 0.3956, 0.3402, 0.4219, 0.3736, 0.4289, 0.3927, 0.4146, 0.3993, 0.4058, 0.3791, 0.4387, 0.4132, 0.4528, 0.4356, 0.444, 0.4426, 0.4268, 0.4204, 0.4404, 0.1968, 0.4281, 0.2216, 0.415, 0.2155, 0.4306, 0.1902, 0.4203, 0.244, 0.4155, 0.2644, 0.3984, 0.2608, 0.4049, 0.2389, 0.4127, 0.2836, 0.4116, 0.3019, 0.3932, 0.3015, 0.3947, 0.2816, 0.412, 0.3197, 0.4137, 0.3374, 0.3956, 0.3402, 0.3935, 0.321, 0.417, 0.3552, 0.4219, 0.3736, 0.4058, 0.3791, 0.3997, 0.3595, 0.4146, 0.3993, 0.4268, 0.4204, 0.4148, 0.4292, 0.3997, 0.4075, 0.4555, 0.1633, 0.4306, 0.1902, 0.421, 0.182, 0.4507, 0.1571, 0.444, 0.4426, 0.4691, 0.466, 0.4648, 0.472, 0.4356, 0.4509, 0.415, 0.2155, 0.4049, 0.2389, 0.3884, 0.2323, 0.4014, 0.2076, 0.3984, 0.2608, 0.3947, 0.2816, 0.375, 0.2788, 0.38, 0.256, 0.3932, 0.3015, 0.3935, 0.321, 0.3732, 0.3224, 0.3729, 0.3009, 0.3956, 0.3402, 0.3997, 0.3595, 0.3809, 0.3648, 0.3758, 0.3436, 0.4058, 0.3791, 0.4146, 0.3993, 0.3997, 0.4075, 0.3887, 0.386, 0.4268, 0.4204, 0.444, 0.4426, 0.4356, 0.4509, 0.4148, 0.4292, 0.4306, 0.1902, 0.415, 0.2155, 0.4014, 0.2076, 0.421, 0.182, 0.4049, 0.2389, 0.3984, 0.2608, 0.38, 0.256, 0.3884, 0.2323, 0.3947, 0.2816, 0.3932, 0.3015, 0.3729, 0.3009, 0.375, 0.2788, 0.3935, 0.321, 0.3956, 0.3402, 0.3758, 0.3436, 0.3732, 0.3224, 0.3997, 0.3595, 0.4058, 0.3791, 0.3887, 0.386, 0.3809, 0.3648, 0.3997, 0.4075, 0.4148, 0.4292, 0.4027, 0.44, 0.384, 0.4177, 0.4507, 0.1571, 0.421, 0.182, 0.4115, 0.172, 0.4467, 0.1498, 0.4356, 0.4509, 0.4648, 0.472, 0.4613, 0.4789, 0.4276, 0.4609, 0.4014, 0.2076, 0.3884, 0.2323, 0.3706, 0.2238, 0.3873, 0.1976, 0.38, 0.256, 0.375, 0.2788, 0.3531, 0.2751, 0.3597, 0.2497, 0.3729, 0.3009, 0.3732, 0.3224, 0.3505, 0.3242, 0.3502, 0.2999, 0.3758, 0.3436, 0.3809, 0.3648, 0.3603, 0.3715, 0.3539, 0.348, 0.3887, 0.386, 0.3997, 0.4075, 0.384, 0.4177, 0.3702, 0.3948, 0.4148, 0.4292, 0.4356, 0.4509, 0.4276, 0.4609, 0.4027, 0.44, 0.421, 0.182, 0.4014, 0.2076, 0.3873, 0.1976, 0.4115, 0.172, 0.3884, 0.2323, 0.38, 0.256, 0.3597, 0.2497, 0.3706, 0.2238, 0.375, 0.2788, 0.3729, 0.3009, 0.3502, 0.2999, 0.3531, 0.2751, 0.3732, 0.3224, 0.3758, 0.3436, 0.3539, 0.348, 0.3505, 0.3242, 0.3809, 0.3648, 0.3887, 0.386, 0.3702, 0.3948, 0.3603, 0.3715, 0.384, 0.4177, 0.4027, 0.44, 0.3907, 0.4532, 0.3676, 0.4305, 0.4467, 0.1498, 0.4115, 0.172, 0.4026, 0.1599, 0.4435, 0.1415, 0.4276, 0.4609, 0.4613, 0.4789, 0.4587, 0.4867, 0.4205, 0.4727, 0.3873, 0.1976, 0.3706, 0.2238, 0.3514, 0.2128, 0.3727, 0.185, 0.3597, 0.2497, 0.3531, 0.2751, 0.3283, 0.2702, 0.3371, 0.2415, 0.3502, 0.2999, 0.3505, 0.3242, 0.3247, 0.3263, 0.3244, 0.2985, 0.3539, 0.348, 0.3603, 0.3715, 0.3374, 0.3802, 0.329, 0.3536, 0.3702, 0.3948, 0.384, 0.4177, 0.3676, 0.4305, 0.3501, 0.4059, 0.4027, 0.44, 0.4276, 0.4609, 0.4205, 0.4727, 0.3907, 0.4532, 0.4115, 0.172, 0.3873, 0.1976, 0.3727, 0.185, 0.4026, 0.1599, 0.3706, 0.2238, 0.3597, 0.2497, 0.3371, 0.2415, 0.3514, 0.2128, 0.3531, 0.2751, 0.3502, 0.2999, 0.3244, 0.2985, 0.3283, 0.2702, 0.3505, 0.3242, 0.3539, 0.348, 0.329, 0.3536, 0.3247, 0.3263, 0.3603, 0.3715, 0.3702, 0.3948, 0.3501, 0.4059, 0.3374, 0.3802, 0.3676, 0.4305, 0.3907, 0.4532, 0.379, 0.4693, 0.3504, 0.4465, 0.4435, 0.1415, 0.4026, 0.1599, 0.3946, 0.1454, 0.4416, 0.1321, 0.4205, 0.4727, 0.4587, 0.4867, 0.4572, 0.4952, 0.4144, 0.4865, 0.3727, 0.185, 0.3514, 0.2128, 0.3305, 0.1986, 0.3578, 0.1692, 0.3371, 0.2415, 0.3283, 0.2702, 0.2999, 0.2635, 0.3116, 0.2305, 0.3244, 0.2985, 0.3247, 0.3263, 0.2948, 0.3291, 0.2945, 0.2965, 0.329, 0.3536, 0.3374, 0.3802, 0.3116, 0.3914, 0.3005, 0.3609, 0.3501, 0.4059, 0.3676, 0.4305, 0.3504, 0.4465, 0.3281, 0.4202, 0.3907, 0.4532, 0.4205, 0.4727, 0.4144, 0.4865, 0.379, 0.4693, 0.4026, 0.1599, 0.3727, 0.185, 0.3578, 0.1692, 0.3946, 0.1454, 0.3514, 0.2128, 0.3371, 0.2415, 0.3116, 0.2305, 0.3305, 0.1986, 0.3283, 0.2702, 0.3244, 0.2985, 0.2945, 0.2965, 0.2999, 0.2635, 0.3247, 0.3263, 0.329, 0.3536, 0.3005, 0.3609, 0.2948, 0.3291, 0.3374, 0.3802, 0.3501, 0.4059, 0.3281, 0.4202, 0.3116, 0.3914, 0.3504, 0.4465, 0.379, 0.4693, 0.3681, 0.489, 0.3325, 0.4669, 0.4416, 0.1321, 0.3946, 0.1454, 0.388, 0.128, 0.4411, 0.1219, 0.4144, 0.4865, 0.4572, 0.4952, 0.4572, 0.5045, 0.4101, 0.5025, 0.3578, 0.1692, 0.3305, 0.1986, 0.3076, 0.1799, 0.3428, 0.1493, 0.3116, 0.2305, 0.2999, 0.2635, 0.2665, 0.2543, 0.2824, 0.2158, 0.2945, 0.2965, 0.2948, 0.3291, 0.2594, 0.3328, 0.259, 0.2937, 0.3005, 0.3609, 0.3116, 0.3914, 0.2819, 0.4062, 0.2671, 0.3706, 0.3281, 0.4202, 0.3504, 0.4465, 0.3325, 0.4669, 0.3037, 0.4388, 0.379, 0.4693, 0.4144, 0.4865, 0.4101, 0.5025, 0.3681, 0.489, 0.3946, 0.1454, 0.3578, 0.1692, 0.3428, 0.1493, 0.388, 0.128, 0.3305, 0.1986, 0.3116, 0.2305, 0.2824, 0.2158, 0.3076, 0.1799, 0.2999, 0.2635, 0.2945, 0.2965, 0.259, 0.2937, 0.2665, 0.2543, 0.2948, 0.3291, 0.3005, 0.3609, 0.2671, 0.3706, 0.2594, 0.3328, 0.3116, 0.3914, 0.3281, 0.4202, 0.3037, 0.4388, 0.2819, 0.4062, 0.3325, 0.4669, 0.3681, 0.489, 0.3588, 0.5129, 0.3144, 0.4929, 0.4411, 0.1219, 0.388, 0.128, 0.3836, 0.1074, 0.4425, 0.1109, 0.4101, 0.5025, 0.4572, 0.5045, 0.4589, 0.5142, 0.4081, 0.5208, 0.3428, 0.1493, 0.3076, 0.1799, 0.2826, 0.1552, 0.3284, 0.124, 0.2824, 0.2158, 0.2665, 0.2543, 0.2264, 0.2417, 0.2485, 0.1958, 0.259, 0.2937, 0.2594, 0.3328, 0.2165, 0.3378, 0.216, 0.2898, 0.2671, 0.3706, 0.2819, 0.4062, 0.2475, 0.4263, 0.2272, 0.3839, 0.3037, 0.4388, 0.3325, 0.4669, 0.3144, 0.4929, 0.2769, 0.4633, 0.3681, 0.489, 0.4101, 0.5025, 0.4081, 0.5208, 0.3588, 0.5129, 0.388, 0.128, 0.3428, 0.1493, 0.3284, 0.124, 0.3836, 0.1074, 0.3076, 0.1799, 0.2824, 0.2158, 0.2485, 0.1958, 0.2826, 0.1552, 0.2665, 0.2543, 0.259, 0.2937, 0.216, 0.2898, 0.2264, 0.2417, 0.2594, 0.3328, 0.2671, 0.3706, 0.2272, 0.3839, 0.2165, 0.3378, 0.2819, 0.4062, 0.3037, 0.4388, 0.2769, 0.4633, 0.2475, 0.4263, 0.3144, 0.4929, 0.3588, 0.5129, 0.3524, 0.5421, 0.2969, 0.5264, 0.4425, 0.1109, 0.3836, 0.1074, 0.3825, 0.08344, 0.4462, 0.09938, 0.4081, 0.5208, 0.4589, 0.5142, 0.4625, 0.524, 0.4095, 0.5414, 0.3284, 0.124, 0.2826, 0.1552, 0.2556, 0.1221, 0.3156, 0.092, 0.2485, 0.1958, 0.2264, 0.2417, 0.1773, 0.2238, 0.2086, 0.1681, 0.216, 0.2898, 0.2165, 0.3378, 0.1629, 0.3448, 0.1622, 0.2841, 0.2272, 0.3839, 0.2475, 0.4263, 0.207, 0.4539, 0.1783, 0.4025, 0.2769, 0.4633, 0.3144, 0.4929, 0.2969, 0.5264, 0.2474, 0.4961, 0.3588, 0.5129, 0.4081, 0.5208, 0.4095, 0.5414, 0.3524, 0.5421, 0.3836, 0.1074, 0.3284, 0.124, 0.3156, 0.092, 0.3825, 0.08344, 0.2826, 0.1552, 0.2485, 0.1958, 0.2086, 0.1681, 0.2556, 0.1221, 0.2264, 0.2417, 0.216, 0.2898, 0.1622, 0.2841, 0.1773, 0.2238, 0.2165, 0.3378, 0.2272, 0.3839, 0.1783, 0.4025, 0.1629, 0.3448, 0.2475, 0.4263, 0.2769, 0.4633, 0.2474, 0.4961, 0.207, 0.4539, 0.2969, 0.5264, 0.3524, 0.5421, 0.3508, 0.5771, 0.2817, 0.5696, 0.4462, 0.09938, 0.3825, 0.08344, 0.3863, 0.05597, 0.4527, 0.08788, 0.4095, 0.5414, 0.4625, 0.524, 0.4684, 0.5336, 0.4153, 0.5638, 0.3156, 0.092, 0.2556, 0.1221, 0.2272, 0.07711, 0.3063, 0.05137, 0.2086, 0.1681, 0.1773, 0.2238, 0.1154, 0.1976, 0.1611, 0.1285, 0.1622, 0.2841, 0.1629, 0.3448, 0.09394, 0.3552, 0.09291, 0.2757, 0.1783, 0.4025, 0.207, 0.4539, 0.1587, 0.493, 0.1168, 0.4295, 0.2474, 0.4961, 0.2969, 0.5264, 0.2817, 0.5696, 0.2154, 0.5409, 0.3524, 0.5421, 0.4095, 0.5414, 0.4153, 0.5638, 0.3508, 0.5771, 0.3825, 0.08344, 0.3156, 0.092, 0.3063, 0.05137, 0.3863, 0.05597, 0.2556, 0.1221, 0.2086, 0.1681, 0.1611, 0.1285, 0.2272, 0.07711, 0.1773, 0.2238, 0.1622, 0.2841, 0.09291, 0.2757, 0.1154, 0.1976, 0.1629, 0.3448, 0.1783, 0.4025, 0.1168, 0.4295, 0.09394, 0.3552, 0.207, 0.4539, 0.2474, 0.4961, 0.2154, 0.5409, 0.1587, 0.493, 0.2817, 0.5696, 0.3508, 0.5771, 0.357, 0.6183, 0.2719, 0.6258, 0.4527, 0.08788, 0.3863, 0.05597, 0.3971, 0.02553, 0.4622, 0.07707, 0.4153, 0.5638, 0.4684, 0.5336, 0.4767, 0.5423, 0.4271, 0.5871, 0.3063, 0.05137, 0.2272, 0.07711, 0.1992, 0.01486, 0.3039, 7.909e-05, 0.1611, 0.1285, 0.1154, 0.1976, 0.03492, 0.1578, 0.1042, 0.0706, 0.09291, 0.2757, 0.09394, 0.3552, 0.001778, 0.3708, 7.909e-05, 0.2625, 0.1168, 0.4295, 0.1587, 0.493, 0.1005, 0.5501, 0.03733, 0.4701, 0.2154, 0.5409, 0.2817, 0.5696, 0.2719, 0.6258, 0.1824, 0.6032, 0.3508, 0.5771, 0.4153, 0.5638, 0.4271, 0.5871, 0.357, 0.6183, 0.3863, 0.05597, 0.3063, 0.05137, 0.3039, 7.909e-05, 0.3971, 0.02553, 0.2272, 0.07711, 0.1611, 0.1285, 0.1042, 0.0706, 0.1992, 0.01486, 0.1154, 0.1976, 0.09291, 0.2757, 7.909e-05, 0.2625, 0.03492, 0.1578, 0.09394, 0.3552, 0.1168, 0.4295, 0.03733, 0.4701, 0.001778, 0.3708, 0.1587, 0.493, 0.2154, 0.5409, 0.1824, 0.6032, 0.1005, 0.5501, 0.8008, 0.6123, 0.6986, 0.6258, 0.6967, 0.5757, 0.7742, 0.5513, 0.5313, 0.08516, 0.5824, 0.03992, 0.5941, 0.06389, 0.5396, 0.09406, 0.6077, 0.6004, 0.5442, 0.5498, 0.5535, 0.5392, 0.6184, 0.5706, 0.6547, 0.008801, 0.7429, 0.0028, 0.7309, 0.06074, 0.6603, 0.05135, 0.8361, 0.02954, 0.9115, 0.09267, 0.852, 0.1439, 0.7973, 0.09279, 0.9687, 0.1723, 0.9999, 0.2693, 0.9101, 0.2818, 0.8902, 0.2083, 0.9989, 0.3744, 0.9629, 0.4756, 0.8853, 0.4353, 0.909, 0.3595, 0.8941, 0.5593, 0.8008, 0.6123, 0.7742, 0.5513, 0.8395, 0.5019, 0.6986, 0.6258, 0.6077, 0.6004, 0.6184, 0.5706, 0.6967, 0.5757, 0.5824, 0.03992, 0.6547, 0.008801, 0.6603, 0.05135, 0.5941, 0.06389, 0.7429, 0.0028, 0.8361, 0.02954, 0.7973, 0.09279, 0.7309, 0.06074, 0.9115, 0.09267, 0.9687, 0.1723, 0.8902, 0.2083, 0.852, 0.1439, 0.9999, 0.2693, 0.9989, 0.3744, 0.909, 0.3595, 0.9101, 0.2818, 0.9629, 0.4756, 0.8941, 0.5593, 0.8395, 0.5019, 0.8853, 0.4353, 0.7742, 0.5513, 0.6967, 0.5757, 0.6879, 0.5358, 0.747, 0.5069, 0.5396, 0.09406, 0.5941, 0.06389, 0.5998, 0.08682, 0.5456, 0.1039, 0.6184, 0.5706, 0.5535, 0.5392, 0.5598, 0.5279, 0.6223, 0.5438, 0.6603, 0.05135, 0.7309, 0.06074, 0.714, 0.1046, 0.6579, 0.08712, 0.7973, 0.09279, 0.852, 0.1439, 0.8027, 0.1802, 0.7628, 0.1371, 0.8902, 0.2083, 0.9101, 0.2818, 0.8423, 0.2899, 0.829, 0.2325, 0.909, 0.3595, 0.8853, 0.4353, 0.8253, 0.4085, 0.8413, 0.3496, 0.8395, 0.5019, 0.7742, 0.5513, 0.747, 0.5069, 0.7936, 0.4626, 0.6967, 0.5757, 0.6184, 0.5706, 0.6223, 0.5438, 0.6879, 0.5358, 0.5941, 0.06389, 0.6603, 0.05135, 0.6579, 0.08712, 0.5998, 0.08682, 0.7309, 0.06074, 0.7973, 0.09279, 0.7628, 0.1371, 0.714, 0.1046, 0.852, 0.1439, 0.8902, 0.2083, 0.829, 0.2325, 0.8027, 0.1802, 0.9101, 0.2818, 0.909, 0.3595, 0.8413, 0.3496, 0.8423, 0.2899, 0.8853, 0.4353, 0.8395, 0.5019, 0.7936, 0.4626, 0.8253, 0.4085, 0.747, 0.5069, 0.6879, 0.5358, 0.6757, 0.5043, 0.7209, 0.4742, 0.5456, 0.1039, 0.5998, 0.08682, 0.6009, 0.1077, 0.5492, 0.1139, 0.6223, 0.5438, 0.5598, 0.5279, 0.5635, 0.5166, 0.6214, 0.5202, 0.6579, 0.08712, 0.714, 0.1046, 0.6953, 0.1379, 0.6508, 0.1166, 0.7628, 0.1371, 0.8027, 0.1802, 0.7608, 0.2068, 0.7324, 0.1689, 0.829, 0.2325, 0.8423, 0.2899, 0.7892, 0.2955, 0.7798, 0.2496, 0.8413, 0.3496, 0.8253, 0.4085, 0.7774, 0.39, 0.7886, 0.3428, 0.7936, 0.4626, 0.747, 0.5069, 0.7209, 0.4742, 0.7549, 0.4347, 0.6879, 0.5358, 0.6223, 0.5438, 0.6214, 0.5202, 0.6757, 0.5043, 0.5998, 0.08682, 0.6579, 0.08712, 0.6508, 0.1166, 0.6009, 0.1077, 0.714, 0.1046, 0.7628, 0.1371, 0.7324, 0.1689, 0.6953, 0.1379, 0.8027, 0.1802, 0.829, 0.2325, 0.7798, 0.2496, 0.7608, 0.2068, 0.8423, 0.2899, 0.8413, 0.3496, 0.7886, 0.3428, 0.7892, 0.2955, 0.8253, 0.4085, 0.7936, 0.4626, 0.7549, 0.4347, 0.7774, 0.39, 0.7209, 0.4742, 0.6757, 0.5043, 0.6617, 0.4794, 0.6966, 0.4496, 0.5492, 0.1139, 0.6009, 0.1077, 0.5986, 0.1263, 0.5508, 0.1238, 0.6214, 0.5202, 0.5635, 0.5166, 0.5649, 0.5058, 0.6171, 0.5, 0.6508, 0.1166, 0.6953, 0.1379, 0.6765, 0.1637, 0.6409, 0.1407, 0.7324, 0.1689, 0.7608, 0.2068, 0.7256, 0.226, 0.705, 0.1926, 0.7798, 0.2496, 0.7892, 0.2955, 0.7466, 0.2995, 0.7397, 0.2618, 0.7886, 0.3428, 0.7774, 0.39, 0.7381, 0.3769, 0.7462, 0.3381, 0.7549, 0.4347, 0.7209, 0.4742, 0.6966, 0.4496, 0.7219, 0.4146, 0.6757, 0.5043, 0.6214, 0.5202, 0.6171, 0.5, 0.6617, 0.4794, 0.6009, 0.1077, 0.6508, 0.1166, 0.6409, 0.1407, 0.5986, 0.1263, 0.6953, 0.1379, 0.7324, 0.1689, 0.705, 0.1926, 0.6765, 0.1637, 0.7608, 0.2068, 0.7798, 0.2496, 0.7397, 0.2618, 0.7256, 0.226, 0.7892, 0.2955, 0.7886, 0.3428, 0.7462, 0.3381, 0.7466, 0.2995, 0.7774, 0.39, 0.7549, 0.4347, 0.7219, 0.4146, 0.7381, 0.3769, 0.6966, 0.4496, 0.6617, 0.4794, 0.6471, 0.4597, 0.6743, 0.431, 0.5508, 0.1238, 0.5986, 0.1263, 0.5939, 0.1425, 0.5506, 0.1332, 0.6171, 0.5, 0.5649, 0.5058, 0.5645, 0.4958, 0.6107, 0.4829, 0.6409, 0.1407, 0.6765, 0.1637, 0.6581, 0.1839, 0.6296, 0.1605, 0.705, 0.1926, 0.7256, 0.226, 0.696, 0.24, 0.6799, 0.2108, 0.7397, 0.2618, 0.7466, 0.2995, 0.7114, 0.3024, 0.7063, 0.2707, 0.7462, 0.3381, 0.7381, 0.3769, 0.7053, 0.3673, 0.7112, 0.3347, 0.7219, 0.4146, 0.6966, 0.4496, 0.6743, 0.431, 0.6933, 0.3997, 0.6617, 0.4794, 0.6171, 0.5, 0.6107, 0.4829, 0.6471, 0.4597, 0.5986, 0.1263, 0.6409, 0.1407, 0.6296, 0.1605, 0.5939, 0.1425, 0.6765, 0.1637, 0.705, 0.1926, 0.6799, 0.2108, 0.6581, 0.1839, 0.7256, 0.226, 0.7397, 0.2618, 0.7063, 0.2707, 0.696, 0.24, 0.7466, 0.2995, 0.7462, 0.3381, 0.7112, 0.3347, 0.7114, 0.3024, 0.7381, 0.3769, 0.7219, 0.4146, 0.6933, 0.3997, 0.7053, 0.3673, 0.6743, 0.431, 0.6471, 0.4597, 0.6326, 0.444, 0.6538, 0.4167, 0.5506, 0.1332, 0.5939, 0.1425, 0.5877, 0.1564, 0.5491, 0.1418, 0.6107, 0.4829, 0.5645, 0.4958, 0.5626, 0.4866, 0.6029, 0.4685, 0.6296, 0.1605, 0.6581, 0.1839, 0.6404, 0.1998, 0.6175, 0.1766, 0.6799, 0.2108, 0.696, 0.24, 0.6699, 0.2507, 0.6575, 0.2247, 0.7063, 0.2707, 0.7114, 0.3024, 0.6817, 0.3046, 0.6778, 0.2774, 0.7112, 0.3347, 0.7053, 0.3673, 0.6772, 0.3603, 0.6816, 0.3323, 0.6933, 0.3997, 0.6743, 0.431, 0.6538, 0.4167, 0.6682, 0.3886, 0.6471, 0.4597, 0.6107, 0.4829, 0.6029, 0.4685, 0.6326, 0.444, 0.5939, 0.1425, 0.6296, 0.1605, 0.6175, 0.1766, 0.5877, 0.1564, 0.6581, 0.1839, 0.6799, 0.2108, 0.6575, 0.2247, 0.6404, 0.1998, 0.696, 0.24, 0.7063, 0.2707, 0.6778, 0.2774, 0.6699, 0.2507, 0.7114, 0.3024, 0.7112, 0.3347, 0.6816, 0.3323, 0.6817, 0.3046, 0.7053, 0.3673, 0.6933, 0.3997, 0.6682, 0.3886, 0.6772, 0.3603, 0.6538, 0.4167, 0.6326, 0.444, 0.6183, 0.4315, 0.6349, 0.4057, 0.5491, 0.1418, 0.5877, 0.1564, 0.5803, 0.1682, 0.5464, 0.1497, 0.6029, 0.4685, 0.5626, 0.4866, 0.5595, 0.4784, 0.5942, 0.4566, 0.6175, 0.1766, 0.6404, 0.1998, 0.6237, 0.2124, 0.6052, 0.1897, 0.6575, 0.2247, 0.6699, 0.2507, 0.6469, 0.2589, 0.6371, 0.2356, 0.6778, 0.2774, 0.6817, 0.3046, 0.656, 0.3064, 0.653, 0.2826, 0.6816, 0.3323, 0.6772, 0.3603, 0.6527, 0.3551, 0.6561, 0.3306, 0.6682, 0.3886, 0.6538, 0.4167, 0.6349, 0.4057, 0.6459, 0.3801, 0.6326, 0.444, 0.6029, 0.4685, 0.5942, 0.4566, 0.6183, 0.4315, 0.5877, 0.1564, 0.6175, 0.1766, 0.6052, 0.1897, 0.5803, 0.1682, 0.6404, 0.1998, 0.6575, 0.2247, 0.6371, 0.2356, 0.6237, 0.2124, 0.6699, 0.2507, 0.6778, 0.2774, 0.653, 0.2826, 0.6469, 0.2589, 0.6817, 0.3046, 0.6816, 0.3323, 0.6561, 0.3306, 0.656, 0.3064, 0.6772, 0.3603, 0.6682, 0.3886, 0.6459, 0.3801, 0.6527, 0.3551, 0.6349, 0.4057, 0.6183, 0.4315, 0.6044, 0.4215, 0.6174, 0.3972, 0.5464, 0.1497, 0.5803, 0.1682, 0.5722, 0.1782, 0.5427, 0.1567, 0.5942, 0.4566, 0.5595, 0.4784, 0.5555, 0.4712, 0.5849, 0.4467, 0.6052, 0.1897, 0.6237, 0.2124, 0.6078, 0.2224, 0.5929, 0.2004, 0.6371, 0.2356, 0.6469, 0.2589, 0.6261, 0.2655, 0.6186, 0.244, 0.653, 0.2826, 0.656, 0.3064, 0.6333, 0.3079, 0.6309, 0.2867, 0.6561, 0.3306, 0.6527, 0.3551, 0.6311, 0.3512, 0.6334, 0.3293, 0.6459, 0.3801, 0.6349, 0.4057, 0.6174, 0.3972, 0.6259, 0.3737, 0.6183, 0.4315, 0.5942, 0.4566, 0.5849, 0.4467, 0.6044, 0.4215, 0.5803, 0.1682, 0.6052, 0.1897, 0.5929, 0.2004, 0.5722, 0.1782, 0.6237, 0.2124, 0.6371, 0.2356, 0.6186, 0.244, 0.6078, 0.2224, 0.6469, 0.2589, 0.653, 0.2826, 0.6309, 0.2867, 0.6261, 0.2655, 0.656, 0.3064, 0.6561, 0.3306, 0.6334, 0.3293, 0.6333, 0.3079, 0.6527, 0.3551, 0.6459, 0.3801, 0.6259, 0.3737, 0.6311, 0.3512, 0.6174, 0.3972, 0.6044, 0.4215, 0.591, 0.4137, 0.6011, 0.3905, 0.5427, 0.1567, 0.5722, 0.1782, 0.5635, 0.1866, 0.5384, 0.1628, 0.5849, 0.4467, 0.5555, 0.4712, 0.5508, 0.465, 0.5754, 0.4386, 0.5929, 0.2004, 0.6078, 0.2224, 0.5927, 0.2305, 0.5806, 0.2091, 0.6186, 0.244, 0.6261, 0.2655, 0.6073, 0.2706, 0.6013, 0.2508, 0.6309, 0.2867, 0.6333, 0.3079, 0.6131, 0.3091, 0.6111, 0.2899, 0.6334, 0.3293, 0.6311, 0.3512, 0.6116, 0.3482, 0.6132, 0.3284, 0.6259, 0.3737, 0.6174, 0.3972, 0.6011, 0.3905, 0.6077, 0.3688, 0.6044, 0.4215, 0.5849, 0.4467, 0.5754, 0.4386, 0.591, 0.4137, 0.5722, 0.1782, 0.5929, 0.2004, 0.5806, 0.2091, 0.5635, 0.1866, 0.6078, 0.2224, 0.6186, 0.244, 0.6013, 0.2508, 0.5927, 0.2305, 0.6261, 0.2655, 0.6309, 0.2867, 0.6111, 0.2899, 0.6073, 0.2706, 0.6333, 0.3079, 0.6334, 0.3293, 0.6132, 0.3284, 0.6131, 0.3091, 0.6311, 0.3512, 0.6259, 0.3737, 0.6077, 0.3688, 0.6116, 0.3482, 0.6011, 0.3905, 0.591, 0.4137, 0.578, 0.4075, 0.5858, 0.3854, 0.5384, 0.1628, 0.5635, 0.1866, 0.5546, 0.1936, 0.5334, 0.168, 0.5754, 0.4386, 0.5508, 0.465, 0.5456, 0.4598, 0.5657, 0.432, 0.5806, 0.2091, 0.5927, 0.2305, 0.5783, 0.2369, 0.5686, 0.2162, 0.6013, 0.2508, 0.6073, 0.2706, 0.59, 0.2746, 0.5852, 0.2562, 0.6111, 0.2899, 0.6131, 0.3091, 0.5946, 0.3101, 0.593, 0.2925, 0.6132, 0.3284, 0.6116, 0.3482, 0.5937, 0.3461, 0.5948, 0.3279, 0.6077, 0.3688, 0.6011, 0.3905, 0.5858, 0.3854, 0.5908, 0.3651, 0.591, 0.4137, 0.5754, 0.4386, 0.5657, 0.432, 0.578, 0.4075, 0.5635, 0.1866, 0.5806, 0.2091, 0.5686, 0.2162, 0.5546, 0.1936, 0.5927, 0.2305, 0.6013, 0.2508, 0.5852, 0.2562, 0.5783, 0.2369, 0.6073, 0.2706, 0.6111, 0.2899, 0.593, 0.2925, 0.59, 0.2746, 0.6131, 0.3091, 0.6132, 0.3284, 0.5948, 0.3279, 0.5946, 0.3101, 0.6116, 0.3482, 0.6077, 0.3688, 0.5908, 0.3651, 0.5937, 0.3461, 0.5858, 0.3854, 0.578, 0.4075, 0.5655, 0.4027, 0.5714, 0.3815, 0.5334, 0.168, 0.5546, 0.1936, 0.5455, 0.1992, 0.528, 0.1724, 0.5657, 0.432, 0.5456, 0.4598, 0.54, 0.4554, 0.556, 0.4268, 0.5686, 0.2162, 0.5783, 0.2369, 0.5645, 0.242, 0.5568, 0.2219, 0.5852, 0.2562, 0.59, 0.2746, 0.5738, 0.2778, 0.57, 0.2605, 0.593, 0.2925, 0.5946, 0.3101, 0.5776, 0.311, 0.5762, 0.2946, 0.5948, 0.3279, 0.5937, 0.3461, 0.5771, 0.3445, 0.5778, 0.3276, 0.5908, 0.3651, 0.5858, 0.3854, 0.5714, 0.3815, 0.575, 0.3624, 0.578, 0.4075, 0.5657, 0.432, 0.556, 0.4268, 0.5655, 0.4027, 0.5546, 0.1936, 0.5686, 0.2162, 0.5568, 0.2219, 0.5455, 0.1992, 0.5783, 0.2369, 0.5852, 0.2562, 0.57, 0.2605, 0.5645, 0.242, 0.59, 0.2746, 0.593, 0.2925, 0.5762, 0.2946, 0.5738, 0.2778, 0.5946, 0.3101, 0.5948, 0.3279, 0.5778, 0.3276, 0.5776, 0.311, 0.5937, 0.3461, 0.5908, 0.3651, 0.575, 0.3624, 0.5771, 0.3445, 0.5714, 0.3815, 0.5655, 0.4027, 0.5533, 0.3991, 0.5576, 0.3787, 0.528, 0.1724, 0.5455, 0.1992, 0.5362, 0.2038, 0.5223, 0.176, 0.556, 0.4268, 0.54, 0.4554, 0.5341, 0.452, 0.5463, 0.4228, 0.5568, 0.2219, 0.5645, 0.242, 0.5512, 0.2461, 0.5451, 0.2264, 0.57, 0.2605, 0.5738, 0.2778, 0.5585, 0.2804, 0.5555, 0.2638, 0.5762, 0.2946, 0.5776, 0.311, 0.5616, 0.3118, 0.5604, 0.2963, 0.5778, 0.3276, 0.5771, 0.3445, 0.5615, 0.3435, 0.5619, 0.3275, 0.575, 0.3624, 0.5714, 0.3815, 0.5576, 0.3787, 0.5601, 0.3604, 0.5655, 0.4027, 0.556, 0.4268, 0.5463, 0.4228, 0.5533, 0.3991, 0.5455, 0.1992, 0.5568, 0.2219, 0.5451, 0.2264, 0.5362, 0.2038, 0.5645, 0.242, 0.57, 0.2605, 0.5555, 0.2638, 0.5512, 0.2461, 0.5738, 0.2778, 0.5762, 0.2946, 0.5604, 0.2963, 0.5585, 0.2804, 0.5776, 0.311, 0.5778, 0.3276, 0.5619, 0.3275, 0.5616, 0.3118, 0.5771, 0.3445, 0.575, 0.3624, 0.5601, 0.3604, 0.5615, 0.3435, 0.5576, 0.3787, 0.5533, 0.3991, 0.5415, 0.3966, 0.5443, 0.3767, 0.5223, 0.176, 0.5362, 0.2038, 0.5269, 0.2073, 0.5164, 0.1787, 0.5463, 0.4228, 0.5341, 0.452, 0.528, 0.4494, 0.5367, 0.4199, 0.5451, 0.2264, 0.5512, 0.2461, 0.5383, 0.2492, 0.5336, 0.2299, 0.5555, 0.2638, 0.5585, 0.2804, 0.5438, 0.2825, 0.5415, 0.2665, 0.5604, 0.2963, 0.5616, 0.3118, 0.5464, 0.3126, 0.5454, 0.2977, 0.5619, 0.3275, 0.5615, 0.3435, 0.5467, 0.3429, 0.5468, 0.3275, 0.5601, 0.3604, 0.5576, 0.3787, 0.5443, 0.3767, 0.5459, 0.3591, 0.5533, 0.3991, 0.5463, 0.4228, 0.5367, 0.4199, 0.5415, 0.3966, 0.5362, 0.2038, 0.5451, 0.2264, 0.5336, 0.2299, 0.5269, 0.2073, 0.5512, 0.2461, 0.5555, 0.2638, 0.5415, 0.2665, 0.5383, 0.2492, 0.5585, 0.2804, 0.5604, 0.2963, 0.5454, 0.2977, 0.5438, 0.2825, 0.5616, 0.3118, 0.5619, 0.3275, 0.5468, 0.3275, 0.5464, 0.3126, 0.5615, 0.3435, 0.5601, 0.3604, 0.5459, 0.3591, 0.5467, 0.3429, 0.5443, 0.3767, 0.5415, 0.3966, 0.5299, 0.3949, 0.5314, 0.3756, 0.5164, 0.1787, 0.5269, 0.2073, 0.5175, 0.2098, 0.5102, 0.1807, 0.5367, 0.4199, 0.528, 0.4494, 0.5218, 0.4476, 0.5271, 0.418, 0.5336, 0.2299, 0.5383, 0.2492, 0.5256, 0.2515, 0.5223, 0.2324, 0.5415, 0.2665, 0.5438, 0.2825, 0.5297, 0.284, 0.5279, 0.2684, 0.5454, 0.2977, 0.5464, 0.3126, 0.5317, 0.3133, 0.5309, 0.2989, 0.5468, 0.3275, 0.5467, 0.3429, 0.5324, 0.3427, 0.5322, 0.3278, 0.5459, 0.3591, 0.5443, 0.3767, 0.5314, 0.3756, 0.5321, 0.3584, 0.5415, 0.3966, 0.5367, 0.4199, 0.5271, 0.418, 0.5299, 0.3949, 0.5269, 0.2073, 0.5336, 0.2299, 0.5223, 0.2324, 0.5175, 0.2098, 0.5383, 0.2492, 0.5415, 0.2665, 0.5279, 0.2684, 0.5256, 0.2515, 0.5438, 0.2825, 0.5454, 0.2977, 0.5309, 0.2989, 0.5297, 0.284, 0.5464, 0.3126, 0.5468, 0.3275, 0.5322, 0.3278, 0.5317, 0.3133, 0.5467, 0.3429, 0.5459, 0.3591, 0.5321, 0.3584, 0.5324, 0.3427, 0.5314, 0.3756, 0.5299, 0.3949, 0.5184, 0.3942, 0.5187, 0.3751, 0.5102, 0.1807, 0.5175, 0.2098, 0.5081, 0.2114, 0.5039, 0.1819, 0.5271, 0.418, 0.5218, 0.4476, 0.5155, 0.4465, 0.5176, 0.4169, 0.5223, 0.2324, 0.5256, 0.2515, 0.513, 0.2531, 0.5109, 0.2341, 0.5279, 0.2684, 0.5297, 0.284, 0.5158, 0.2852, 0.5146, 0.2698, 0.5309, 0.2989, 0.5317, 0.3133, 0.5174, 0.314, 0.5167, 0.2998, 0.5322, 0.3278, 0.5324, 0.3427, 0.5185, 0.3429, 0.518, 0.3282, 0.5321, 0.3584, 0.5314, 0.3756, 0.5187, 0.3751, 0.5187, 0.3583, 0.5299, 0.3949, 0.5271, 0.418, 0.5176, 0.4169, 0.5184, 0.3942, 0.5175, 0.2098, 0.5223, 0.2324, 0.5109, 0.2341, 0.5081, 0.2114, 0.5256, 0.2515, 0.5279, 0.2684, 0.5146, 0.2698, 0.513, 0.2531, 0.5297, 0.284, 0.5309, 0.2989, 0.5167, 0.2998, 0.5158, 0.2852, 0.5317, 0.3133, 0.5322, 0.3278, 0.518, 0.3282, 0.5174, 0.314, 0.5324, 0.3427, 0.5321, 0.3584, 0.5187, 0.3583, 0.5185, 0.3429, 0.5187, 0.3751, 0.5184, 0.3942, 0.5071, 0.3942, 0.5062, 0.3753, 0.5039, 0.1819, 0.5081, 0.2114, 0.4986, 0.2121, 0.4976, 0.1824, 0.5176, 0.4169, 0.5155, 0.4465, 0.5092, 0.4462, 0.5082, 0.4168, 0.5109, 0.2341, 0.513, 0.2531, 0.5005, 0.2539, 0.4996, 0.2349, 0.5146, 0.2698, 0.5158, 0.2852, 0.502, 0.2861, 0.5013, 0.2707, 0.5167, 0.2998, 0.5174, 0.314, 0.5033, 0.3147, 0.5027, 0.3006, 0.518, 0.3282, 0.5185, 0.3429, 0.5047, 0.3433, 0.504, 0.3288, 0.5187, 0.3583, 0.5187, 0.3751, 0.5062, 0.3753, 0.5054, 0.3586, 0.5184, 0.3942, 0.5176, 0.4169, 0.5082, 0.4168, 0.5071, 0.3942, 0.5081, 0.2114, 0.5109, 0.2341, 0.4996, 0.2349, 0.4986, 0.2121, 0.513, 0.2531, 0.5146, 0.2698, 0.5013, 0.2707, 0.5005, 0.2539, 0.5158, 0.2852, 0.5167, 0.2998, 0.5027, 0.3006, 0.502, 0.2861, 0.5174, 0.314, 0.518, 0.3282, 0.504, 0.3288, 0.5033, 0.3147, 0.5185, 0.3429, 0.5187, 0.3583, 0.5054, 0.3586, 0.5047, 0.3433, 0.5062, 0.3753, 0.5071, 0.3942, 0.4959, 0.3951, 0.4938, 0.3762, 0.4976, 0.1824, 0.4986, 0.2121, 0.4891, 0.212, 0.4912, 0.1821, 0.5082, 0.4168, 0.5092, 0.4462, 0.5029, 0.4467, 0.4988, 0.4175, 0.4996, 0.2349, 0.5005, 0.2539, 0.488, 0.2542, 0.4882, 0.2349, 0.5013, 0.2707, 0.502, 0.2861, 0.4883, 0.2865, 0.488, 0.2711, 0.5027, 0.3006, 0.5033, 0.3147, 0.4892, 0.3154, 0.4887, 0.3012, 0.504, 0.3288, 0.5047, 0.3433, 0.491, 0.3442, 0.49, 0.3297, 0.5054, 0.3586, 0.5062, 0.3753, 0.4938, 0.3762, 0.4922, 0.3595, 0.5071, 0.3942, 0.5082, 0.4168, 0.4988, 0.4175, 0.4959, 0.3951, 0.4986, 0.2121, 0.4996, 0.2349, 0.4882, 0.2349, 0.4891, 0.212, 0.5005, 0.2539, 0.5013, 0.2707, 0.488, 0.2711, 0.488, 0.2542, 0.502, 0.2861, 0.5027, 0.3006, 0.4887, 0.3012, 0.4883, 0.2865, 0.5033, 0.3147, 0.504, 0.3288, 0.49, 0.3297, 0.4892, 0.3154, 0.5047, 0.3433, 0.5054, 0.3586, 0.4922, 0.3595, 0.491, 0.3442, 0.4938, 0.3762, 0.4959, 0.3951, 0.4847, 0.3968, 0.4813, 0.3778, 0.4912, 0.1821, 0.4891, 0.212, 0.4795, 0.211, 0.4849, 0.181, 0.4988, 0.4175, 0.5029, 0.4467, 0.4967, 0.4479, 0.4894, 0.4192, 0.4882, 0.2349, 0.488, 0.2542, 0.4753, 0.2537, 0.4767, 0.2342, 0.488, 0.2711, 0.4883, 0.2865, 0.4743, 0.2867, 0.4745, 0.271, 0.4887, 0.3012, 0.4892, 0.3154, 0.4749, 0.3161, 0.4744, 0.3016, 0.49, 0.3297, 0.491, 0.3442, 0.4771, 0.3455, 0.4758, 0.3306, 0.4922, 0.3595, 0.4938, 0.3762, 0.4813, 0.3778, 0.4789, 0.361, 0.4959, 0.3951, 0.4988, 0.4175, 0.4894, 0.4192, 0.4847, 0.3968, 0.4891, 0.212, 0.4882, 0.2349, 0.4767, 0.2342, 0.4795, 0.211, 0.488, 0.2542, 0.488, 0.2711, 0.4745, 0.271, 0.4753, 0.2537, 0.4883, 0.2865, 0.4887, 0.3012, 0.4744, 0.3016, 0.4743, 0.2867, 0.4892, 0.3154, 0.49, 0.3297, 0.4758, 0.3306, 0.4749, 0.3161, 0.491, 0.3442, 0.4922, 0.3595, 0.4789, 0.361, 0.4771, 0.3455, 0.4981, 0.136, 0.4786, 0.1792, 0.4724, 0.1765, 0.4907, 0.4501, 0.5089, 0.492, 0.4848, 0.4529, 0.4981, 0.136, 0.4724, 0.1765, 0.4664, 0.173, 0.4848, 0.4529, 0.5089, 0.492, 0.4792, 0.4564, 0.4981, 0.136, 0.4664, 0.173, 0.4608, 0.1687, 0.4792, 0.4564, 0.5089, 0.492, 0.4739, 0.4608, 0.4981, 0.136, 0.4608, 0.1687, 0.4555, 0.1633, 0.4739, 0.4608, 0.5089, 0.492, 0.4691, 0.466, 0.4981, 0.136, 0.4555, 0.1633, 0.4507, 0.1571, 0.4691, 0.466, 0.5089, 0.492, 0.4648, 0.472, 0.4981, 0.136, 0.4507, 0.1571, 0.4467, 0.1498, 0.4648, 0.472, 0.5089, 0.492, 0.4613, 0.4789, 0.4981, 0.136, 0.4467, 0.1498, 0.4435, 0.1415, 0.4613, 0.4789, 0.5089, 0.492, 0.4587, 0.4867, 0.4981, 0.136, 0.4435, 0.1415, 0.4416, 0.1321, 0.4587, 0.4867, 0.5089, 0.492, 0.4572, 0.4952, 0.4981, 0.136, 0.4416, 0.1321, 0.4411, 0.1219, 0.4572, 0.4952, 0.5089, 0.492, 0.4572, 0.5045, 0.4981, 0.136, 0.4411, 0.1219, 0.4425, 0.1109, 0.4572, 0.5045, 0.5089, 0.492, 0.4589, 0.5142, 0.4981, 0.136, 0.4425, 0.1109, 0.4462, 0.09938, 0.4589, 0.5142, 0.5089, 0.492, 0.4625, 0.524, 0.4981, 0.136, 0.4462, 0.09938, 0.4527, 0.08788, 0.4625, 0.524, 0.5089, 0.492, 0.4684, 0.5336, 0.4981, 0.136, 0.4527, 0.08788, 0.4622, 0.07707, 0.4684, 0.5336, 0.5089, 0.492, 0.4767, 0.5423, 0.4981, 0.136, 0.5313, 0.08516, 0.5396, 0.09406, 0.5442, 0.5498, 0.5089, 0.492, 0.5535, 0.5392, 0.4981, 0.136, 0.5396, 0.09406, 0.5456, 0.1039, 0.5535, 0.5392, 0.5089, 0.492, 0.5598, 0.5279, 0.4981, 0.136, 0.5456, 0.1039, 0.5492, 0.1139, 0.5598, 0.5279, 0.5089, 0.492, 0.5635, 0.5166, 0.4981, 0.136, 0.5492, 0.1139, 0.5508, 0.1238, 0.5635, 0.5166, 0.5089, 0.492, 0.5649, 0.5058, 0.4981, 0.136, 0.5508, 0.1238, 0.5506, 0.1332, 0.5649, 0.5058, 0.5089, 0.492, 0.5645, 0.4958, 0.4981, 0.136, 0.5506, 0.1332, 0.5491, 0.1418, 0.5645, 0.4958, 0.5089, 0.492, 0.5626, 0.4866, 0.4981, 0.136, 0.5491, 0.1418, 0.5464, 0.1497, 0.5626, 0.4866, 0.5089, 0.492, 0.5595, 0.4784, 0.4981, 0.136, 0.5464, 0.1497, 0.5427, 0.1567, 0.5595, 0.4784, 0.5089, 0.492, 0.5555, 0.4712, 0.4981, 0.136, 0.5427, 0.1567, 0.5384, 0.1628, 0.5555, 0.4712, 0.5089, 0.492, 0.5508, 0.465, 0.4981, 0.136, 0.5384, 0.1628, 0.5334, 0.168, 0.5508, 0.465, 0.5089, 0.492, 0.5456, 0.4598, 0.4981, 0.136, 0.5334, 0.168, 0.528, 0.1724, 0.5456, 0.4598, 0.5089, 0.492, 0.54, 0.4554, 0.4981, 0.136, 0.528, 0.1724, 0.5223, 0.176, 0.54, 0.4554, 0.5089, 0.492, 0.5341, 0.452, 0.4981, 0.136, 0.5223, 0.176, 0.5164, 0.1787, 0.5341, 0.452, 0.5089, 0.492, 0.528, 0.4494, 0.4981, 0.136, 0.5164, 0.1787, 0.5102, 0.1807, 0.528, 0.4494, 0.5089, 0.492, 0.5218, 0.4476, 0.4981, 0.136, 0.5102, 0.1807, 0.5039, 0.1819, 0.5218, 0.4476, 0.5089, 0.492, 0.5155, 0.4465, 0.4981, 0.136, 0.5039, 0.1819, 0.4976, 0.1824, 0.5155, 0.4465, 0.5089, 0.492, 0.5092, 0.4462, 0.4981, 0.136, 0.4976, 0.1824, 0.4912, 0.1821, 0.5092, 0.4462, 0.5089, 0.492, 0.5029, 0.4467, 0.4981, 0.136, 0.4912, 0.1821, 0.4849, 0.181, 0.5029, 0.4467, 0.5089, 0.492, 0.4967, 0.4479, 0.4813, 0.3778, 0.4847, 0.3968, 0.4734, 0.3995, 0.4687, 0.3802, 0.4849, 0.181, 0.4795, 0.211, 0.4698, 0.209, 0.4786, 0.1792, 0.4894, 0.4192, 0.4967, 0.4479, 0.4907, 0.4501, 0.4802, 0.4219, 0.4767, 0.2342, 0.4753, 0.2537, 0.4623, 0.2525, 0.465, 0.2326, 0.4745, 0.271, 0.4743, 0.2867, 0.4599, 0.2865, 0.4607, 0.2703, 0.4744, 0.3016, 0.4749, 0.3161, 0.4603, 0.3169, 0.4598, 0.3019, 0.4758, 0.3306, 0.4771, 0.3455, 0.463, 0.347, 0.4613, 0.3318, 0.4789, 0.361, 0.4813, 0.3778, 0.4687, 0.3802, 0.4654, 0.363, 0.4981, 0.136, 0.4849, 0.181, 0.4786, 0.1792, 0.4847, 0.3968, 0.4894, 0.4192, 0.4802, 0.4219, 0.4734, 0.3995, 0.4795, 0.211, 0.4767, 0.2342, 0.465, 0.2326, 0.4698, 0.209, 0.4967, 0.4479, 0.5089, 0.492, 0.4907, 0.4501, 0.4753, 0.2537, 0.4745, 0.271, 0.4607, 0.2703, 0.4623, 0.2525, 0.4743, 0.2867, 0.4744, 0.3016, 0.4598, 0.3019, 0.4599, 0.2865, 0.4749, 0.3161, 0.4758, 0.3306, 0.4613, 0.3318, 0.4603, 0.3169, 0.4771, 0.3455, 0.4789, 0.361, 0.4654, 0.363, 0.463, 0.347])
me_sphere.materials.append(mat_material_001)
me_sphere.use_remesh_preserve_volume = False
me_sphere.use_remesh_preserve_attributes = False
me_sphere.use_mirror_vertex_groups = False
me_sphere.update()

# ---- objects
ob_point_001 = bpy.data.objects.new('Point.001', light_point_001)
ob_point = bpy.data.objects.new('Point', light_point)
ob_sphere = bpy.data.objects.new('Sphere', me_sphere)

# ---- transforms, parenting, visibility, modifiers, constraints
ob_point_001.location = (-3.274, -0.8939, 1.506)
ob_point_001.lineart.crease_threshold = 0.0
ob_point.location = (2.71, 1.046, 1.534)
ob_point.lineart.crease_threshold = 0.0
ob_sphere.location = (0.0, 0.0, 0.0)
ob_sphere.lineart.crease_threshold = 0.0

# ---- collection membership
col_collection_1.objects.link(ob_point_001)
col_collection_1.objects.link(ob_point)
col_collection_1.objects.link(ob_sphere)

# ---- scene / render settings (as saved in the file)
scene.frame_start = 1; scene.frame_end = 250; scene.frame_set(1)
scene.render.engine = 'BLENDER_EEVEE_NEXT'
scene.render.resolution_percentage = 50
scene.render.dither_intensity = 0.0
scene.cycles.use_denoising = False
scene.cycles.samples = 10
scene.cycles.sampling_pattern = 'TABULATED_SOBOL'
scene.cycles.light_sampling_threshold = 0.0
scene.cycles.use_adaptive_sampling = False
scene.cycles.use_light_tree = False
scene.cycles.blur_glossy = 0.0
scene.cycles.volume_bounces = 1
scene.cycles.pixel_filter_type = 'GAUSSIAN'
scene.cycles.sample_clamp_indirect = 0.0
scene.view_settings.view_transform = 'Standard'
bpy.context.view_layer.update()

# ---- added for rendering (the .blend has no active camera): camera
cam_auto = bpy.data.cameras.new('AutoCamera')
cam_auto.lens = 50.0
cam_auto.sensor_width = 36.0
cam_auto.clip_end = 1000.0
ob_auto_camera = bpy.data.objects.new('AutoCamera', cam_auto)
scene.collection.objects.link(ob_auto_camera)
ob_auto_camera.location = (0.191824, -0.211145, 0.176142)
ob_auto_camera.rotation_euler = (1.09748, -7.21219e-08, 0.694738)
scene.camera = ob_auto_camera
bpy.context.view_layer.update()
